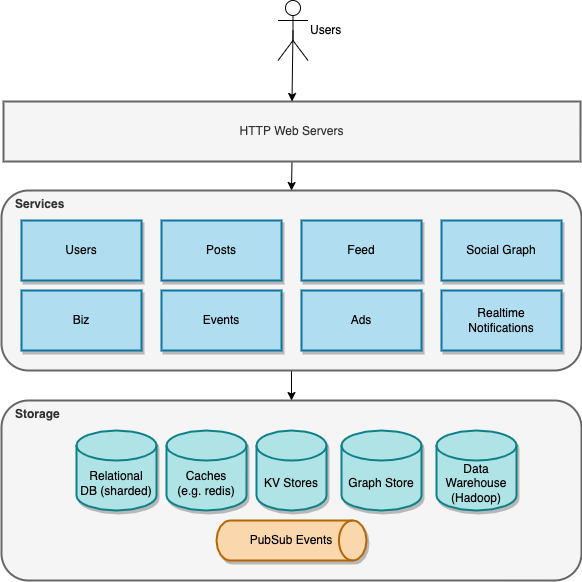

The diagram above was exported from draw.io. Its source (the exported page's mxGraphModel, read from the mxfile embedded in the PNG):
<mxGraphModel dx="2806" dy="1952" grid="0" gridSize="10" guides="1" tooltips="1" connect="1" arrows="1" fold="1" page="1" pageScale="1" pageWidth="850" pageHeight="1100" math="0" shadow="0">
  <root>
    <mxCell id="0" />
    <mxCell id="1" parent="0" />
    <mxCell id="2" value="&lt;b&gt;Storage&lt;/b&gt;" style="rounded=1;whiteSpace=wrap;html=1;strokeWidth=2;verticalAlign=top;align=left;spacingLeft=12;fillColor=#f5f5f5;fontColor=#333333;strokeColor=#666666;" vertex="1" parent="1">
      <mxGeometry x="-1560" y="360" width="580" height="180" as="geometry" />
    </mxCell>
    <mxCell id="3" style="edgeStyle=orthogonalEdgeStyle;rounded=0;orthogonalLoop=1;jettySize=auto;html=1;exitX=0.5;exitY=1;exitDx=0;exitDy=0;entryX=0.5;entryY=0;entryDx=0;entryDy=0;startArrow=none;startFill=0;endArrow=classic;endFill=1;" edge="1" source="4" target="2" parent="1">
      <mxGeometry relative="1" as="geometry" />
    </mxCell>
    <mxCell id="4" value="&lt;b&gt;Services&lt;/b&gt;" style="rounded=1;whiteSpace=wrap;html=1;strokeWidth=2;verticalAlign=top;align=left;spacingLeft=12;fillColor=#f5f5f5;fontColor=#333333;strokeColor=#666666;" vertex="1" parent="1">
      <mxGeometry x="-1560" y="150" width="580" height="180" as="geometry" />
    </mxCell>
    <mxCell id="5" value="Users" style="rounded=0;whiteSpace=wrap;html=1;strokeWidth=2;fillColor=#b1ddf0;strokeColor=#10739e;shadow=1;" vertex="1" parent="1">
      <mxGeometry x="-1540" y="180" width="120" height="60" as="geometry" />
    </mxCell>
    <mxCell id="6" value="Biz" style="rounded=0;whiteSpace=wrap;html=1;strokeWidth=2;fillColor=#b1ddf0;strokeColor=#10739e;shadow=1;" vertex="1" parent="1">
      <mxGeometry x="-1540" y="250" width="120" height="60" as="geometry" />
    </mxCell>
    <mxCell id="7" value="Events" style="rounded=0;whiteSpace=wrap;html=1;strokeWidth=2;fillColor=#b1ddf0;strokeColor=#10739e;shadow=1;" vertex="1" parent="1">
      <mxGeometry x="-1400" y="250" width="120" height="60" as="geometry" />
    </mxCell>
    <mxCell id="8" value="Social Graph" style="rounded=0;whiteSpace=wrap;html=1;strokeWidth=2;fillColor=#b1ddf0;strokeColor=#10739e;shadow=1;" vertex="1" parent="1">
      <mxGeometry x="-1120" y="180" width="120" height="60" as="geometry" />
    </mxCell>
    <mxCell id="9" value="Feed" style="rounded=0;whiteSpace=wrap;html=1;strokeWidth=2;fillColor=#b1ddf0;strokeColor=#10739e;shadow=1;" vertex="1" parent="1">
      <mxGeometry x="-1260" y="180" width="120" height="60" as="geometry" />
    </mxCell>
    <mxCell id="10" value="Ads" style="rounded=0;whiteSpace=wrap;html=1;strokeWidth=2;fillColor=#b1ddf0;strokeColor=#10739e;shadow=1;" vertex="1" parent="1">
      <mxGeometry x="-1260" y="250" width="120" height="60" as="geometry" />
    </mxCell>
    <mxCell id="11" style="rounded=0;orthogonalLoop=1;jettySize=auto;html=1;exitX=0.5;exitY=1;exitDx=0;exitDy=0;entryX=0.5;entryY=0;entryDx=0;entryDy=0;" edge="1" source="12" target="4" parent="1">
      <mxGeometry relative="1" as="geometry" />
    </mxCell>
    <mxCell id="12" value="HTTP Web Servers" style="rounded=0;whiteSpace=wrap;html=1;strokeWidth=2;fillColor=#f5f5f5;strokeColor=#666666;fontColor=#333333;" vertex="1" parent="1">
      <mxGeometry x="-1558" y="61" width="577" height="60" as="geometry" />
    </mxCell>
    <mxCell id="13" value="Posts" style="rounded=0;whiteSpace=wrap;html=1;strokeWidth=2;fillColor=#b1ddf0;strokeColor=#10739e;shadow=1;" vertex="1" parent="1">
      <mxGeometry x="-1400" y="180" width="120" height="60" as="geometry" />
    </mxCell>
    <mxCell id="14" value="PubSub Events" style="strokeWidth=2;html=1;shape=mxgraph.flowchart.direct_data;whiteSpace=wrap;fillColor=#fad7ac;strokeColor=#b46504;shadow=1;" vertex="1" parent="1">
      <mxGeometry x="-1345" y="480" width="150" height="40" as="geometry" />
    </mxCell>
    <mxCell id="15" value="Realtime&lt;br&gt;Notifications" style="rounded=0;whiteSpace=wrap;html=1;strokeWidth=2;fillColor=#b1ddf0;strokeColor=#10739e;shadow=1;" vertex="1" parent="1">
      <mxGeometry x="-1120" y="250" width="120" height="60" as="geometry" />
    </mxCell>
    <mxCell id="16" value="Relational&lt;br&gt;DB (sharded)" style="shape=cylinder3;whiteSpace=wrap;html=1;boundedLbl=1;backgroundOutline=1;size=15;fillColor=#b0e3e6;strokeColor=#0e8088;strokeWidth=2;shadow=1;" vertex="1" parent="1">
      <mxGeometry x="-1485" y="390" width="80" height="80" as="geometry" />
    </mxCell>
    <mxCell id="17" value="Caches&lt;br&gt;(e.g. redis)" style="shape=cylinder3;whiteSpace=wrap;html=1;boundedLbl=1;backgroundOutline=1;size=15;fillColor=#b0e3e6;strokeColor=#0e8088;strokeWidth=2;shadow=1;" vertex="1" parent="1">
      <mxGeometry x="-1395" y="390" width="80" height="80" as="geometry" />
    </mxCell>
    <mxCell id="18" value="KV Stores&lt;br&gt;" style="shape=cylinder3;whiteSpace=wrap;html=1;boundedLbl=1;backgroundOutline=1;size=15;fillColor=#b0e3e6;strokeColor=#0e8088;strokeWidth=2;shadow=1;" vertex="1" parent="1">
      <mxGeometry x="-1305" y="390" width="70" height="80" as="geometry" />
    </mxCell>
    <mxCell id="19" value="Graph Store" style="shape=cylinder3;whiteSpace=wrap;html=1;boundedLbl=1;backgroundOutline=1;size=15;fillColor=#b0e3e6;strokeColor=#0e8088;strokeWidth=2;shadow=1;" vertex="1" parent="1">
      <mxGeometry x="-1220" y="390" width="80" height="80" as="geometry" />
    </mxCell>
    <mxCell id="20" value="Data Warehouse&lt;br&gt;(Hadoop)" style="shape=cylinder3;whiteSpace=wrap;html=1;boundedLbl=1;backgroundOutline=1;size=15;fillColor=#b0e3e6;strokeColor=#0e8088;strokeWidth=2;shadow=1;" vertex="1" parent="1">
      <mxGeometry x="-1125" y="390" width="80" height="80" as="geometry" />
    </mxCell>
    <mxCell id="21" style="rounded=0;sketch=0;orthogonalLoop=1;jettySize=auto;html=1;exitX=0.5;exitY=0.5;exitDx=0;exitDy=0;exitPerimeter=0;fontColor=#095C86;strokeColor=#000000;fillColor=#F694C1;entryX=0.5;entryY=0;entryDx=0;entryDy=0;" edge="1" source="22" target="12" parent="1">
      <mxGeometry relative="1" as="geometry">
        <mxPoint x="-1254" y="6" as="targetPoint" />
      </mxGeometry>
    </mxCell>
    <mxCell id="22" value="Users" style="shape=umlActor;verticalLabelPosition=middle;verticalAlign=middle;html=1;outlineConnect=0;labelPosition=right;align=left;" vertex="1" parent="1">
      <mxGeometry x="-1283.5" y="-40" width="30" height="60" as="geometry" />
    </mxCell>
  </root>
</mxGraphModel>